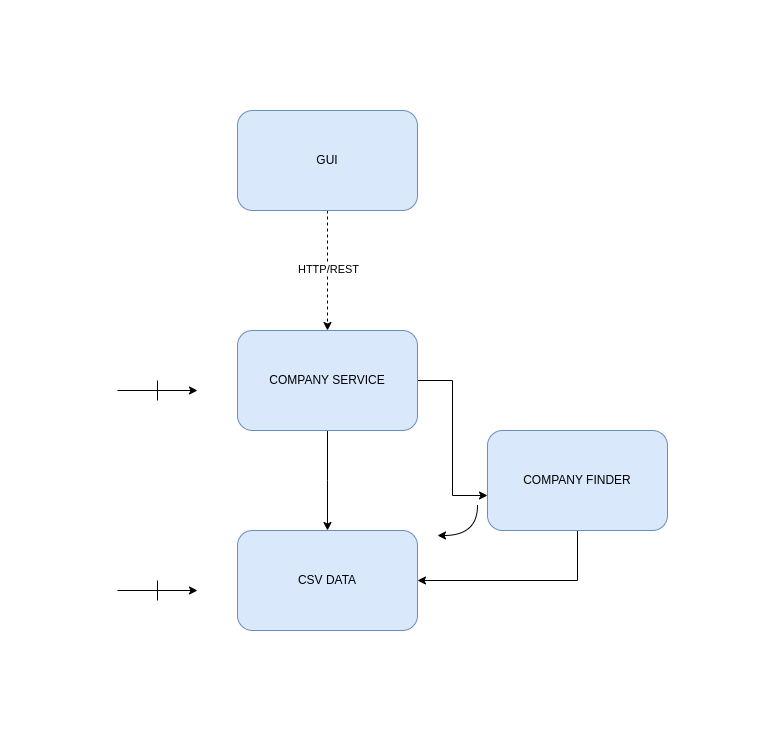

The diagram above was exported from draw.io. Its source (the exported page's mxGraphModel, read from the mxfile embedded in the PNG):
<mxGraphModel dx="1362" dy="759" grid="1" gridSize="10" guides="1" tooltips="1" connect="1" arrows="1" fold="1" page="1" pageScale="1" pageWidth="827" pageHeight="1169" math="0" shadow="0">
  <root>
    <mxCell id="0" />
    <mxCell id="1" parent="0" />
    <mxCell id="4mlfvG2hUhVMWLg-R9bM-2" style="rounded=0;orthogonalLoop=1;jettySize=auto;html=1;exitX=0.5;exitY=1;exitDx=0;exitDy=0;dashed=1;" edge="1" parent="1" source="4mlfvG2hUhVMWLg-R9bM-1">
      <mxGeometry relative="1" as="geometry">
        <mxPoint x="370" y="380" as="targetPoint" />
      </mxGeometry>
    </mxCell>
    <mxCell id="4mlfvG2hUhVMWLg-R9bM-4" value="HTTP/REST" style="edgeLabel;html=1;align=center;verticalAlign=middle;resizable=0;points=[];" vertex="1" connectable="0" parent="4mlfvG2hUhVMWLg-R9bM-2">
      <mxGeometry x="-0.0333" relative="1" as="geometry">
        <mxPoint as="offset" />
      </mxGeometry>
    </mxCell>
    <mxCell id="4mlfvG2hUhVMWLg-R9bM-1" value="GUI" style="rounded=1;whiteSpace=wrap;html=1;fillColor=#dae8fc;strokeColor=#6c8ebf;" vertex="1" parent="1">
      <mxGeometry x="280" y="160" width="180" height="100" as="geometry" />
    </mxCell>
    <mxCell id="4mlfvG2hUhVMWLg-R9bM-5" style="edgeStyle=orthogonalEdgeStyle;rounded=0;orthogonalLoop=1;jettySize=auto;html=1;exitX=0.5;exitY=1;exitDx=0;exitDy=0;" edge="1" parent="1" source="4mlfvG2hUhVMWLg-R9bM-3">
      <mxGeometry relative="1" as="geometry">
        <mxPoint x="370" y="580" as="targetPoint" />
      </mxGeometry>
    </mxCell>
    <mxCell id="4mlfvG2hUhVMWLg-R9bM-9" style="edgeStyle=orthogonalEdgeStyle;rounded=0;orthogonalLoop=1;jettySize=auto;html=1;exitX=1;exitY=0.5;exitDx=0;exitDy=0;entryX=0;entryY=0.65;entryDx=0;entryDy=0;entryPerimeter=0;" edge="1" parent="1" source="4mlfvG2hUhVMWLg-R9bM-3" target="4mlfvG2hUhVMWLg-R9bM-7">
      <mxGeometry relative="1" as="geometry">
        <Array as="points">
          <mxPoint x="495" y="430" />
          <mxPoint x="495" y="545" />
        </Array>
      </mxGeometry>
    </mxCell>
    <mxCell id="4mlfvG2hUhVMWLg-R9bM-3" value="COMPANY SERVICE" style="rounded=1;whiteSpace=wrap;html=1;fillColor=#dae8fc;strokeColor=#6c8ebf;" vertex="1" parent="1">
      <mxGeometry x="280" y="380" width="180" height="100" as="geometry" />
    </mxCell>
    <mxCell id="4mlfvG2hUhVMWLg-R9bM-6" value="CSV DATA" style="rounded=1;whiteSpace=wrap;html=1;fillColor=#dae8fc;strokeColor=#6c8ebf;" vertex="1" parent="1">
      <mxGeometry x="280" y="580" width="180" height="100" as="geometry" />
    </mxCell>
    <mxCell id="4mlfvG2hUhVMWLg-R9bM-8" style="edgeStyle=orthogonalEdgeStyle;rounded=0;orthogonalLoop=1;jettySize=auto;html=1;exitX=0.5;exitY=1;exitDx=0;exitDy=0;entryX=1;entryY=0.5;entryDx=0;entryDy=0;" edge="1" parent="1" source="4mlfvG2hUhVMWLg-R9bM-7" target="4mlfvG2hUhVMWLg-R9bM-6">
      <mxGeometry relative="1" as="geometry" />
    </mxCell>
    <mxCell id="4mlfvG2hUhVMWLg-R9bM-7" value="COMPANY FINDER" style="rounded=1;whiteSpace=wrap;html=1;fillColor=#dae8fc;strokeColor=#6c8ebf;" vertex="1" parent="1">
      <mxGeometry x="530" y="480" width="180" height="100" as="geometry" />
    </mxCell>
    <mxCell id="4mlfvG2hUhVMWLg-R9bM-11" value="" style="endArrow=classic;html=1;rounded=0;edgeStyle=orthogonalEdgeStyle;curved=1;flowAnimation=0;fontSize=8;endSize=6;" edge="1" parent="1">
      <mxGeometry width="50" height="50" relative="1" as="geometry">
        <mxPoint x="520" y="555" as="sourcePoint" />
        <mxPoint x="480" y="585" as="targetPoint" />
        <Array as="points">
          <mxPoint x="520" y="585" />
        </Array>
      </mxGeometry>
    </mxCell>
    <mxCell id="4mlfvG2hUhVMWLg-R9bM-12" value="" style="endArrow=classic;html=1;rounded=0;" edge="1" parent="1">
      <mxGeometry width="50" height="50" relative="1" as="geometry">
        <mxPoint x="160" y="440" as="sourcePoint" />
        <mxPoint x="240" y="440" as="targetPoint" />
      </mxGeometry>
    </mxCell>
    <mxCell id="4mlfvG2hUhVMWLg-R9bM-13" value="" style="endArrow=classic;html=1;rounded=0;" edge="1" parent="1">
      <mxGeometry width="50" height="50" relative="1" as="geometry">
        <mxPoint x="160" y="640" as="sourcePoint" />
        <mxPoint x="240" y="640" as="targetPoint" />
      </mxGeometry>
    </mxCell>
    <mxCell id="4mlfvG2hUhVMWLg-R9bM-15" value="" style="endArrow=none;html=1;rounded=0;" edge="1" parent="1">
      <mxGeometry width="50" height="50" relative="1" as="geometry">
        <mxPoint x="200" y="450" as="sourcePoint" />
        <mxPoint x="200" y="430" as="targetPoint" />
      </mxGeometry>
    </mxCell>
    <mxCell id="4mlfvG2hUhVMWLg-R9bM-16" value="" style="endArrow=none;html=1;rounded=0;" edge="1" parent="1">
      <mxGeometry width="50" height="50" relative="1" as="geometry">
        <mxPoint x="200" y="650" as="sourcePoint" />
        <mxPoint x="200" y="630" as="targetPoint" />
      </mxGeometry>
    </mxCell>
  </root>
</mxGraphModel>